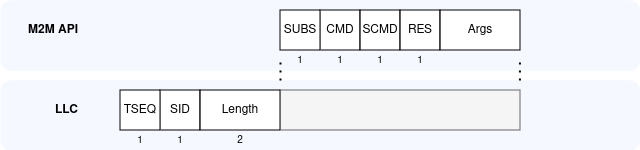

The diagram above was exported from draw.io. Its source (the exported page's mxGraphModel, read from the mxfile embedded in the PNG):
<mxGraphModel dx="3275" dy="1360" grid="1" gridSize="10" guides="1" tooltips="1" connect="1" arrows="1" fold="1" page="1" pageScale="1" pageWidth="850" pageHeight="1100" math="0" shadow="0">
  <root>
    <mxCell id="0" />
    <mxCell id="1" parent="0" />
    <mxCell id="_2Wc1PV47X8NR-kKFg03-39" value="" style="rounded=1;whiteSpace=wrap;html=1;fillColor=#F5F9FF;strokeColor=none;" parent="1" vertex="1">
      <mxGeometry x="160" y="190" width="640" height="70" as="geometry" />
    </mxCell>
    <mxCell id="_2Wc1PV47X8NR-kKFg03-37" value="" style="rounded=1;whiteSpace=wrap;html=1;fillColor=#F5F9FF;strokeColor=none;" parent="1" vertex="1">
      <mxGeometry x="160" y="110" width="640" height="70" as="geometry" />
    </mxCell>
    <mxCell id="_2Wc1PV47X8NR-kKFg03-4" value="" style="rounded=0;whiteSpace=wrap;html=1;fillColor=#f5f5f5;fontColor=#333333;strokeColor=#666666;" parent="1" vertex="1">
      <mxGeometry x="440" y="200" width="240" height="40" as="geometry" />
    </mxCell>
    <mxCell id="_2Wc1PV47X8NR-kKFg03-6" value="LLC" style="text;html=1;align=right;verticalAlign=middle;whiteSpace=wrap;rounded=0;fontStyle=1" parent="1" vertex="1">
      <mxGeometry x="160" y="200" width="80" height="40" as="geometry" />
    </mxCell>
    <mxCell id="_2Wc1PV47X8NR-kKFg03-8" value="SID" style="rounded=0;whiteSpace=wrap;html=1;" parent="1" vertex="1">
      <mxGeometry x="320" y="200" width="40" height="40" as="geometry" />
    </mxCell>
    <mxCell id="_2Wc1PV47X8NR-kKFg03-9" value="TSEQ" style="rounded=0;whiteSpace=wrap;html=1;" parent="1" vertex="1">
      <mxGeometry x="280" y="200" width="40" height="40" as="geometry" />
    </mxCell>
    <mxCell id="_2Wc1PV47X8NR-kKFg03-10" value="Length" style="rounded=0;whiteSpace=wrap;html=1;" parent="1" vertex="1">
      <mxGeometry x="360" y="200" width="80" height="40" as="geometry" />
    </mxCell>
    <mxCell id="_2Wc1PV47X8NR-kKFg03-11" value="2" style="text;html=1;align=center;verticalAlign=middle;whiteSpace=wrap;rounded=0;fontSize=10;" parent="1" vertex="1">
      <mxGeometry x="360" y="240" width="80" height="20" as="geometry" />
    </mxCell>
    <mxCell id="_2Wc1PV47X8NR-kKFg03-12" value="1" style="text;html=1;align=center;verticalAlign=middle;whiteSpace=wrap;rounded=0;fontSize=10;" parent="1" vertex="1">
      <mxGeometry x="320" y="240" width="40" height="20" as="geometry" />
    </mxCell>
    <mxCell id="_2Wc1PV47X8NR-kKFg03-13" value="1" style="text;html=1;align=center;verticalAlign=middle;whiteSpace=wrap;rounded=0;fontSize=10;" parent="1" vertex="1">
      <mxGeometry x="280" y="240" width="40" height="20" as="geometry" />
    </mxCell>
    <mxCell id="_2Wc1PV47X8NR-kKFg03-17" value="CMD" style="rounded=0;whiteSpace=wrap;html=1;" parent="1" vertex="1">
      <mxGeometry x="480" y="120" width="40" height="40" as="geometry" />
    </mxCell>
    <mxCell id="_2Wc1PV47X8NR-kKFg03-18" value="SUBS" style="rounded=0;whiteSpace=wrap;html=1;" parent="1" vertex="1">
      <mxGeometry x="440" y="120" width="40" height="40" as="geometry" />
    </mxCell>
    <mxCell id="_2Wc1PV47X8NR-kKFg03-19" value="1" style="text;html=1;align=center;verticalAlign=middle;whiteSpace=wrap;rounded=0;fontSize=10;" parent="1" vertex="1">
      <mxGeometry x="480" y="160" width="40" height="20" as="geometry" />
    </mxCell>
    <mxCell id="_2Wc1PV47X8NR-kKFg03-20" value="1" style="text;html=1;align=center;verticalAlign=middle;whiteSpace=wrap;rounded=0;fontSize=10;" parent="1" vertex="1">
      <mxGeometry x="440" y="160" width="40" height="20" as="geometry" />
    </mxCell>
    <mxCell id="_2Wc1PV47X8NR-kKFg03-23" value="" style="endArrow=none;dashed=1;html=1;dashPattern=1 3;strokeWidth=2;rounded=0;" parent="1" edge="1">
      <mxGeometry width="50" height="50" relative="1" as="geometry">
        <mxPoint x="440" y="190" as="sourcePoint" />
        <mxPoint x="440" y="170" as="targetPoint" />
      </mxGeometry>
    </mxCell>
    <mxCell id="_2Wc1PV47X8NR-kKFg03-24" value="" style="endArrow=none;dashed=1;html=1;dashPattern=1 3;strokeWidth=2;rounded=0;" parent="1" edge="1">
      <mxGeometry width="50" height="50" relative="1" as="geometry">
        <mxPoint x="679.4300000000001" y="190" as="sourcePoint" />
        <mxPoint x="679.4300000000001" y="170" as="targetPoint" />
      </mxGeometry>
    </mxCell>
    <mxCell id="_2Wc1PV47X8NR-kKFg03-25" value="SCMD" style="rounded=0;whiteSpace=wrap;html=1;" parent="1" vertex="1">
      <mxGeometry x="520" y="120" width="40" height="40" as="geometry" />
    </mxCell>
    <mxCell id="_2Wc1PV47X8NR-kKFg03-26" value="RES" style="rounded=0;whiteSpace=wrap;html=1;" parent="1" vertex="1">
      <mxGeometry x="560" y="120" width="40" height="40" as="geometry" />
    </mxCell>
    <mxCell id="_2Wc1PV47X8NR-kKFg03-27" value="1" style="text;html=1;align=center;verticalAlign=middle;whiteSpace=wrap;rounded=0;fontSize=10;" parent="1" vertex="1">
      <mxGeometry x="520" y="160" width="40" height="20" as="geometry" />
    </mxCell>
    <mxCell id="_2Wc1PV47X8NR-kKFg03-28" value="1" style="text;html=1;align=center;verticalAlign=middle;whiteSpace=wrap;rounded=0;fontSize=10;" parent="1" vertex="1">
      <mxGeometry x="560" y="160" width="40" height="20" as="geometry" />
    </mxCell>
    <mxCell id="_2Wc1PV47X8NR-kKFg03-30" value="M2M API" style="text;html=1;align=right;verticalAlign=middle;whiteSpace=wrap;rounded=0;fontStyle=1" parent="1" vertex="1">
      <mxGeometry x="160" y="120" width="80" height="40" as="geometry" />
    </mxCell>
    <mxCell id="_2Wc1PV47X8NR-kKFg03-32" value="Args" style="rounded=0;whiteSpace=wrap;html=1;" parent="1" vertex="1">
      <mxGeometry x="600" y="120" width="80" height="40" as="geometry" />
    </mxCell>
  </root>
</mxGraphModel>